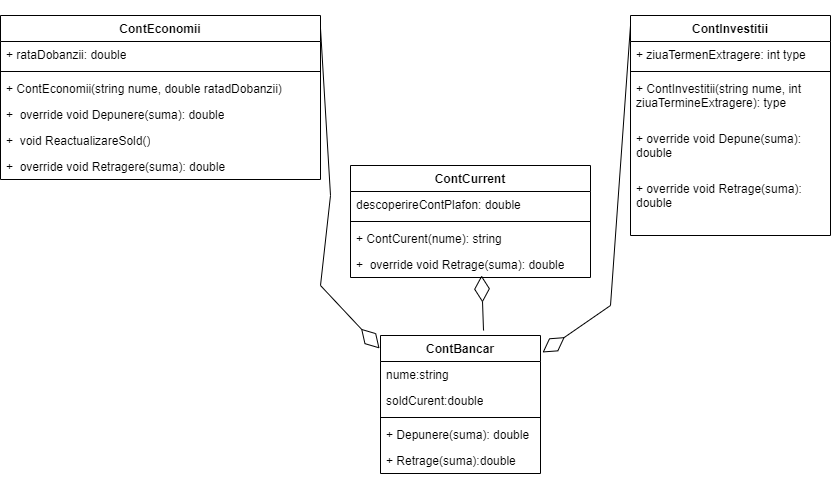

The diagram above was exported from draw.io. Its source (the exported page's mxGraphModel, read from the mxfile embedded in the PNG):
<mxGraphModel dx="2074" dy="782" grid="1" gridSize="10" guides="1" tooltips="1" connect="1" arrows="1" fold="1" page="1" pageScale="1" pageWidth="850" pageHeight="1100" math="0" shadow="0">
  <root>
    <mxCell id="0" />
    <mxCell id="1" parent="0" />
    <mxCell id="HXzxHktFj6WF3eoabvLJ-1" value="ContEconomii" style="swimlane;fontStyle=1;align=center;verticalAlign=top;childLayout=stackLayout;horizontal=1;startSize=26;horizontalStack=0;resizeParent=1;resizeParentMax=0;resizeLast=0;collapsible=1;marginBottom=0;whiteSpace=wrap;html=1;" parent="1" vertex="1">
      <mxGeometry x="10" y="40" width="320" height="164" as="geometry" />
    </mxCell>
    <mxCell id="HXzxHktFj6WF3eoabvLJ-2" value="+ rataDobanzii: double" style="text;strokeColor=none;fillColor=none;align=left;verticalAlign=top;spacingLeft=4;spacingRight=4;overflow=hidden;rotatable=0;points=[[0,0.5],[1,0.5]];portConstraint=eastwest;whiteSpace=wrap;html=1;" parent="HXzxHktFj6WF3eoabvLJ-1" vertex="1">
      <mxGeometry y="26" width="320" height="26" as="geometry" />
    </mxCell>
    <mxCell id="HXzxHktFj6WF3eoabvLJ-3" value="" style="line;strokeWidth=1;fillColor=none;align=left;verticalAlign=middle;spacingTop=-1;spacingLeft=3;spacingRight=3;rotatable=0;labelPosition=right;points=[];portConstraint=eastwest;strokeColor=inherit;" parent="HXzxHktFj6WF3eoabvLJ-1" vertex="1">
      <mxGeometry y="52" width="320" height="8" as="geometry" />
    </mxCell>
    <mxCell id="HXzxHktFj6WF3eoabvLJ-4" value="+ ContEconomii(string nume, double ratadDobanzii)" style="text;strokeColor=none;fillColor=none;align=left;verticalAlign=top;spacingLeft=4;spacingRight=4;overflow=hidden;rotatable=0;points=[[0,0.5],[1,0.5]];portConstraint=eastwest;whiteSpace=wrap;html=1;" parent="HXzxHktFj6WF3eoabvLJ-1" vertex="1">
      <mxGeometry y="60" width="320" height="26" as="geometry" />
    </mxCell>
    <mxCell id="B6X4hlhG6wdMHGE-mTo0-8" value="+&amp;nbsp; override void Depunere(suma): double" style="text;strokeColor=none;fillColor=none;align=left;verticalAlign=top;spacingLeft=4;spacingRight=4;overflow=hidden;rotatable=0;points=[[0,0.5],[1,0.5]];portConstraint=eastwest;whiteSpace=wrap;html=1;" vertex="1" parent="HXzxHktFj6WF3eoabvLJ-1">
      <mxGeometry y="86" width="320" height="26" as="geometry" />
    </mxCell>
    <mxCell id="B6X4hlhG6wdMHGE-mTo0-9" value="+&amp;nbsp; void ReactualizareSold()" style="text;strokeColor=none;fillColor=none;align=left;verticalAlign=top;spacingLeft=4;spacingRight=4;overflow=hidden;rotatable=0;points=[[0,0.5],[1,0.5]];portConstraint=eastwest;whiteSpace=wrap;html=1;" vertex="1" parent="HXzxHktFj6WF3eoabvLJ-1">
      <mxGeometry y="112" width="320" height="26" as="geometry" />
    </mxCell>
    <mxCell id="B6X4hlhG6wdMHGE-mTo0-10" value="+&amp;nbsp; override void Retragere(suma): double" style="text;strokeColor=none;fillColor=none;align=left;verticalAlign=top;spacingLeft=4;spacingRight=4;overflow=hidden;rotatable=0;points=[[0,0.5],[1,0.5]];portConstraint=eastwest;whiteSpace=wrap;html=1;" vertex="1" parent="HXzxHktFj6WF3eoabvLJ-1">
      <mxGeometry y="138" width="320" height="26" as="geometry" />
    </mxCell>
    <mxCell id="HXzxHktFj6WF3eoabvLJ-5" value="ContCurrent" style="swimlane;fontStyle=1;align=center;verticalAlign=top;childLayout=stackLayout;horizontal=1;startSize=26;horizontalStack=0;resizeParent=1;resizeParentMax=0;resizeLast=0;collapsible=1;marginBottom=0;whiteSpace=wrap;html=1;" parent="1" vertex="1">
      <mxGeometry x="360" y="190" width="240" height="112" as="geometry" />
    </mxCell>
    <mxCell id="HXzxHktFj6WF3eoabvLJ-6" value="descoperireContPlafon: double" style="text;strokeColor=none;fillColor=none;align=left;verticalAlign=top;spacingLeft=4;spacingRight=4;overflow=hidden;rotatable=0;points=[[0,0.5],[1,0.5]];portConstraint=eastwest;whiteSpace=wrap;html=1;" parent="HXzxHktFj6WF3eoabvLJ-5" vertex="1">
      <mxGeometry y="26" width="240" height="26" as="geometry" />
    </mxCell>
    <mxCell id="HXzxHktFj6WF3eoabvLJ-7" value="" style="line;strokeWidth=1;fillColor=none;align=left;verticalAlign=middle;spacingTop=-1;spacingLeft=3;spacingRight=3;rotatable=0;labelPosition=right;points=[];portConstraint=eastwest;strokeColor=inherit;" parent="HXzxHktFj6WF3eoabvLJ-5" vertex="1">
      <mxGeometry y="52" width="240" height="8" as="geometry" />
    </mxCell>
    <mxCell id="B6X4hlhG6wdMHGE-mTo0-7" value="+ ContCurent(nume): string" style="text;strokeColor=none;fillColor=none;align=left;verticalAlign=top;spacingLeft=4;spacingRight=4;overflow=hidden;rotatable=0;points=[[0,0.5],[1,0.5]];portConstraint=eastwest;whiteSpace=wrap;html=1;" vertex="1" parent="HXzxHktFj6WF3eoabvLJ-5">
      <mxGeometry y="60" width="240" height="26" as="geometry" />
    </mxCell>
    <mxCell id="HXzxHktFj6WF3eoabvLJ-8" value="+&amp;nbsp; override void Retrage(suma): double" style="text;strokeColor=none;fillColor=none;align=left;verticalAlign=top;spacingLeft=4;spacingRight=4;overflow=hidden;rotatable=0;points=[[0,0.5],[1,0.5]];portConstraint=eastwest;whiteSpace=wrap;html=1;" parent="HXzxHktFj6WF3eoabvLJ-5" vertex="1">
      <mxGeometry y="86" width="240" height="26" as="geometry" />
    </mxCell>
    <mxCell id="HXzxHktFj6WF3eoabvLJ-9" value="ContInvestitii" style="swimlane;fontStyle=1;align=center;verticalAlign=top;childLayout=stackLayout;horizontal=1;startSize=26;horizontalStack=0;resizeParent=1;resizeParentMax=0;resizeLast=0;collapsible=1;marginBottom=0;whiteSpace=wrap;html=1;" parent="1" vertex="1">
      <mxGeometry x="640" y="40" width="200" height="220" as="geometry" />
    </mxCell>
    <mxCell id="HXzxHktFj6WF3eoabvLJ-10" value="+ ziuaTermenExtragere: int type" style="text;strokeColor=none;fillColor=none;align=left;verticalAlign=top;spacingLeft=4;spacingRight=4;overflow=hidden;rotatable=0;points=[[0,0.5],[1,0.5]];portConstraint=eastwest;whiteSpace=wrap;html=1;" parent="HXzxHktFj6WF3eoabvLJ-9" vertex="1">
      <mxGeometry y="26" width="200" height="26" as="geometry" />
    </mxCell>
    <mxCell id="HXzxHktFj6WF3eoabvLJ-11" value="" style="line;strokeWidth=1;fillColor=none;align=left;verticalAlign=middle;spacingTop=-1;spacingLeft=3;spacingRight=3;rotatable=0;labelPosition=right;points=[];portConstraint=eastwest;strokeColor=inherit;" parent="HXzxHktFj6WF3eoabvLJ-9" vertex="1">
      <mxGeometry y="52" width="200" height="8" as="geometry" />
    </mxCell>
    <mxCell id="HXzxHktFj6WF3eoabvLJ-12" value="+ ContInvestitii(string nume, int ziuaTermineExtragere): type" style="text;strokeColor=none;fillColor=none;align=left;verticalAlign=top;spacingLeft=4;spacingRight=4;overflow=hidden;rotatable=0;points=[[0,0.5],[1,0.5]];portConstraint=eastwest;whiteSpace=wrap;html=1;" parent="HXzxHktFj6WF3eoabvLJ-9" vertex="1">
      <mxGeometry y="60" width="200" height="50" as="geometry" />
    </mxCell>
    <mxCell id="B6X4hlhG6wdMHGE-mTo0-11" value="+ override void Depune(suma): double" style="text;strokeColor=none;fillColor=none;align=left;verticalAlign=top;spacingLeft=4;spacingRight=4;overflow=hidden;rotatable=0;points=[[0,0.5],[1,0.5]];portConstraint=eastwest;whiteSpace=wrap;html=1;" vertex="1" parent="HXzxHktFj6WF3eoabvLJ-9">
      <mxGeometry y="110" width="200" height="50" as="geometry" />
    </mxCell>
    <mxCell id="B6X4hlhG6wdMHGE-mTo0-12" value="+ override void Retrage(suma): double" style="text;strokeColor=none;fillColor=none;align=left;verticalAlign=top;spacingLeft=4;spacingRight=4;overflow=hidden;rotatable=0;points=[[0,0.5],[1,0.5]];portConstraint=eastwest;whiteSpace=wrap;html=1;" vertex="1" parent="HXzxHktFj6WF3eoabvLJ-9">
      <mxGeometry y="160" width="200" height="60" as="geometry" />
    </mxCell>
    <mxCell id="B6X4hlhG6wdMHGE-mTo0-1" value="ContBancar" style="swimlane;fontStyle=1;align=center;verticalAlign=top;childLayout=stackLayout;horizontal=1;startSize=26;horizontalStack=0;resizeParent=1;resizeParentMax=0;resizeLast=0;collapsible=1;marginBottom=0;whiteSpace=wrap;html=1;" vertex="1" parent="1">
      <mxGeometry x="390" y="360" width="160" height="138" as="geometry" />
    </mxCell>
    <mxCell id="B6X4hlhG6wdMHGE-mTo0-2" value="nume:string" style="text;strokeColor=none;fillColor=none;align=left;verticalAlign=top;spacingLeft=4;spacingRight=4;overflow=hidden;rotatable=0;points=[[0,0.5],[1,0.5]];portConstraint=eastwest;whiteSpace=wrap;html=1;" vertex="1" parent="B6X4hlhG6wdMHGE-mTo0-1">
      <mxGeometry y="26" width="160" height="26" as="geometry" />
    </mxCell>
    <mxCell id="B6X4hlhG6wdMHGE-mTo0-5" value="soldCurent:double" style="text;strokeColor=none;fillColor=none;align=left;verticalAlign=top;spacingLeft=4;spacingRight=4;overflow=hidden;rotatable=0;points=[[0,0.5],[1,0.5]];portConstraint=eastwest;whiteSpace=wrap;html=1;" vertex="1" parent="B6X4hlhG6wdMHGE-mTo0-1">
      <mxGeometry y="52" width="160" height="26" as="geometry" />
    </mxCell>
    <mxCell id="B6X4hlhG6wdMHGE-mTo0-3" value="" style="line;strokeWidth=1;fillColor=none;align=left;verticalAlign=middle;spacingTop=-1;spacingLeft=3;spacingRight=3;rotatable=0;labelPosition=right;points=[];portConstraint=eastwest;strokeColor=inherit;" vertex="1" parent="B6X4hlhG6wdMHGE-mTo0-1">
      <mxGeometry y="78" width="160" height="8" as="geometry" />
    </mxCell>
    <mxCell id="B6X4hlhG6wdMHGE-mTo0-4" value="+ Depunere(suma): double" style="text;strokeColor=none;fillColor=none;align=left;verticalAlign=top;spacingLeft=4;spacingRight=4;overflow=hidden;rotatable=0;points=[[0,0.5],[1,0.5]];portConstraint=eastwest;whiteSpace=wrap;html=1;" vertex="1" parent="B6X4hlhG6wdMHGE-mTo0-1">
      <mxGeometry y="86" width="160" height="26" as="geometry" />
    </mxCell>
    <mxCell id="B6X4hlhG6wdMHGE-mTo0-6" value="+ Retrage(suma):double" style="text;strokeColor=none;fillColor=none;align=left;verticalAlign=top;spacingLeft=4;spacingRight=4;overflow=hidden;rotatable=0;points=[[0,0.5],[1,0.5]];portConstraint=eastwest;whiteSpace=wrap;html=1;" vertex="1" parent="B6X4hlhG6wdMHGE-mTo0-1">
      <mxGeometry y="112" width="160" height="26" as="geometry" />
    </mxCell>
    <mxCell id="B6X4hlhG6wdMHGE-mTo0-13" value="" style="endArrow=diamondThin;endFill=0;endSize=24;html=1;rounded=0;entryX=0.796;entryY=1.231;entryDx=0;entryDy=0;entryPerimeter=0;exitX=0.644;exitY=-0.036;exitDx=0;exitDy=0;exitPerimeter=0;" edge="1" parent="1" source="B6X4hlhG6wdMHGE-mTo0-1">
      <mxGeometry width="160" relative="1" as="geometry">
        <mxPoint x="490" y="350" as="sourcePoint" />
        <mxPoint x="491.03999999999996" y="299.9960000000001" as="targetPoint" />
        <Array as="points" />
      </mxGeometry>
    </mxCell>
    <mxCell id="B6X4hlhG6wdMHGE-mTo0-15" value="" style="endArrow=diamondThin;endFill=0;endSize=24;html=1;rounded=0;entryX=-0.006;entryY=0.094;entryDx=0;entryDy=0;entryPerimeter=0;exitX=1;exitY=0.079;exitDx=0;exitDy=0;exitPerimeter=0;" edge="1" parent="1" source="HXzxHktFj6WF3eoabvLJ-1" target="B6X4hlhG6wdMHGE-mTo0-1">
      <mxGeometry width="160" relative="1" as="geometry">
        <mxPoint x="120" y="280" as="sourcePoint" />
        <mxPoint x="280" y="280" as="targetPoint" />
        <Array as="points">
          <mxPoint x="340" y="220" />
          <mxPoint x="330" y="310" />
        </Array>
      </mxGeometry>
    </mxCell>
    <mxCell id="B6X4hlhG6wdMHGE-mTo0-16" value="" style="endArrow=diamondThin;endFill=0;endSize=24;html=1;rounded=0;exitX=0;exitY=0.045;exitDx=0;exitDy=0;exitPerimeter=0;entryX=1.013;entryY=0.123;entryDx=0;entryDy=0;entryPerimeter=0;" edge="1" parent="1" source="HXzxHktFj6WF3eoabvLJ-9" target="B6X4hlhG6wdMHGE-mTo0-1">
      <mxGeometry width="160" relative="1" as="geometry">
        <mxPoint x="570" y="400" as="sourcePoint" />
        <mxPoint x="730" y="400" as="targetPoint" />
        <Array as="points">
          <mxPoint x="620" y="330" />
        </Array>
      </mxGeometry>
    </mxCell>
  </root>
</mxGraphModel>